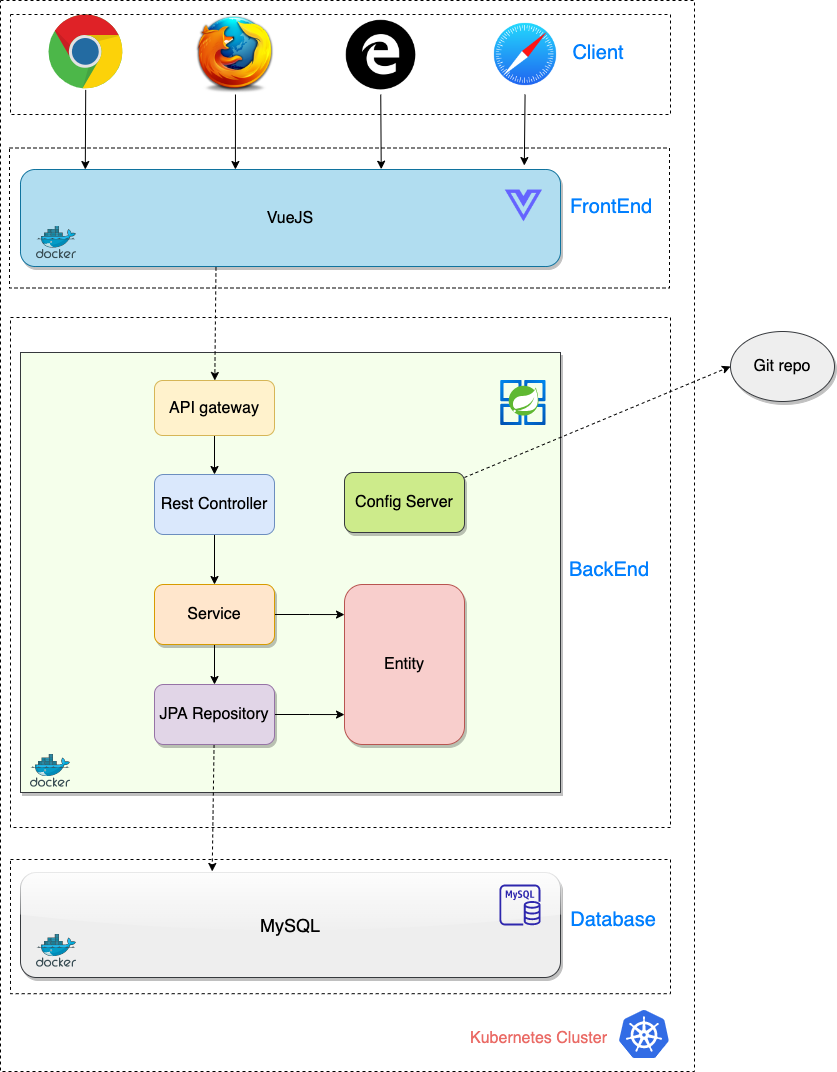

The diagram above was exported from draw.io. Its source (the exported page's mxGraphModel, read from the mxfile embedded in the PNG):
<mxGraphModel dx="1042" dy="560" grid="1" gridSize="10" guides="1" tooltips="1" connect="1" arrows="1" fold="1" page="1" pageScale="1" pageWidth="850" pageHeight="1100" math="0" shadow="0">
  <root>
    <mxCell id="0" />
    <mxCell id="1" parent="0" />
    <mxCell id="Ub1arWMNsHYx43EbmnaY-1" value="&lt;div style=&quot;text-align: justify;&quot;&gt;&lt;br&gt;&lt;/div&gt;" style="rounded=0;whiteSpace=wrap;html=1;align=right;sketch=0;glass=0;shadow=1;fillColor=#F5FFEB;strokeColor=#36393d;" parent="1" vertex="1">
      <mxGeometry x="30" y="361" width="540" height="440" as="geometry" />
    </mxCell>
    <mxCell id="Ub1arWMNsHYx43EbmnaY-10" style="edgeStyle=orthogonalEdgeStyle;rounded=0;orthogonalLoop=1;jettySize=auto;html=1;exitX=0.5;exitY=1;exitDx=0;exitDy=0;entryX=0.5;entryY=0;entryDx=0;entryDy=0;startArrow=none;startFill=0;" parent="1" source="Ub1arWMNsHYx43EbmnaY-2" target="Ub1arWMNsHYx43EbmnaY-3" edge="1">
      <mxGeometry relative="1" as="geometry" />
    </mxCell>
    <mxCell id="Ub1arWMNsHYx43EbmnaY-2" value="Rest Controller" style="rounded=1;whiteSpace=wrap;html=1;fillColor=#dae8fc;strokeColor=#6c8ebf;fontSize=16;" parent="1" vertex="1">
      <mxGeometry x="164" y="483" width="120" height="60" as="geometry" />
    </mxCell>
    <mxCell id="Ub1arWMNsHYx43EbmnaY-7" style="edgeStyle=orthogonalEdgeStyle;rounded=0;orthogonalLoop=1;jettySize=auto;html=1;exitX=1;exitY=0.5;exitDx=0;exitDy=0;entryX=0;entryY=0.188;entryDx=0;entryDy=0;entryPerimeter=0;" parent="1" source="Ub1arWMNsHYx43EbmnaY-3" target="Ub1arWMNsHYx43EbmnaY-5" edge="1">
      <mxGeometry relative="1" as="geometry" />
    </mxCell>
    <mxCell id="Ub1arWMNsHYx43EbmnaY-11" style="edgeStyle=orthogonalEdgeStyle;rounded=0;orthogonalLoop=1;jettySize=auto;html=1;exitX=0.5;exitY=1;exitDx=0;exitDy=0;entryX=0.5;entryY=0;entryDx=0;entryDy=0;startArrow=none;startFill=0;" parent="1" source="Ub1arWMNsHYx43EbmnaY-3" target="Ub1arWMNsHYx43EbmnaY-4" edge="1">
      <mxGeometry relative="1" as="geometry" />
    </mxCell>
    <mxCell id="Ub1arWMNsHYx43EbmnaY-3" value="Service" style="rounded=1;whiteSpace=wrap;html=1;fillColor=#ffe6cc;glass=0;strokeColor=#d79b00;shadow=1;fontSize=16;" parent="1" vertex="1">
      <mxGeometry x="164" y="593" width="120" height="60" as="geometry" />
    </mxCell>
    <mxCell id="Ub1arWMNsHYx43EbmnaY-8" style="edgeStyle=orthogonalEdgeStyle;rounded=0;orthogonalLoop=1;jettySize=auto;html=1;entryX=0;entryY=0.813;entryDx=0;entryDy=0;entryPerimeter=0;" parent="1" source="Ub1arWMNsHYx43EbmnaY-4" target="Ub1arWMNsHYx43EbmnaY-5" edge="1">
      <mxGeometry relative="1" as="geometry" />
    </mxCell>
    <mxCell id="Ub1arWMNsHYx43EbmnaY-40" style="edgeStyle=none;rounded=0;orthogonalLoop=1;jettySize=auto;html=1;entryX=0.355;entryY=-0.01;entryDx=0;entryDy=0;entryPerimeter=0;fontSize=18;fontColor=#000000;startArrow=none;startFill=0;dashed=1;" parent="1" source="Ub1arWMNsHYx43EbmnaY-4" target="Ub1arWMNsHYx43EbmnaY-6" edge="1">
      <mxGeometry relative="1" as="geometry" />
    </mxCell>
    <mxCell id="Ub1arWMNsHYx43EbmnaY-4" value="JPA Repository" style="rounded=1;whiteSpace=wrap;html=1;fillColor=#e1d5e7;strokeColor=#9673a6;shadow=1;fontSize=16;" parent="1" vertex="1">
      <mxGeometry x="164" y="693" width="120" height="60" as="geometry" />
    </mxCell>
    <mxCell id="Ub1arWMNsHYx43EbmnaY-5" value="Entity" style="rounded=1;whiteSpace=wrap;html=1;fillColor=#f8cecc;strokeColor=#b85450;glass=0;shadow=1;sketch=0;fontSize=16;" parent="1" vertex="1">
      <mxGeometry x="354" y="593" width="120" height="160" as="geometry" />
    </mxCell>
    <mxCell id="Ub1arWMNsHYx43EbmnaY-6" value="MySQL" style="rounded=1;whiteSpace=wrap;html=1;fontSize=18;shadow=1;glass=1;fillColor=#eeeeee;strokeColor=#36393d;" parent="1" vertex="1">
      <mxGeometry x="30" y="881" width="540" height="105" as="geometry" />
    </mxCell>
    <mxCell id="Ub1arWMNsHYx43EbmnaY-12" value="BackEnd" style="text;html=1;strokeColor=none;fillColor=none;align=center;verticalAlign=middle;whiteSpace=wrap;rounded=0;fontColor=#007FFF;fontSize=20;" parent="1" vertex="1">
      <mxGeometry x="589" y="563" width="60" height="30" as="geometry" />
    </mxCell>
    <mxCell id="Ub1arWMNsHYx43EbmnaY-44" style="edgeStyle=none;rounded=0;orthogonalLoop=1;jettySize=auto;html=1;dashed=1;fontSize=16;fontColor=#000000;startArrow=none;startFill=0;exitX=0.362;exitY=1.01;exitDx=0;exitDy=0;exitPerimeter=0;" parent="1" source="Ub1arWMNsHYx43EbmnaY-13" target="Ub1arWMNsHYx43EbmnaY-26" edge="1">
      <mxGeometry relative="1" as="geometry" />
    </mxCell>
    <mxCell id="Ub1arWMNsHYx43EbmnaY-13" value="VueJS" style="rounded=1;whiteSpace=wrap;html=1;fillColor=#b1ddf0;strokeColor=#10739e;fontSize=16;glass=0;shadow=1;" parent="1" vertex="1">
      <mxGeometry x="30" y="178" width="540" height="97" as="geometry" />
    </mxCell>
    <mxCell id="Ub1arWMNsHYx43EbmnaY-14" value="&lt;font color=&quot;#007fff&quot; style=&quot;font-size: 20px;&quot;&gt;FrontEnd&lt;/font&gt;" style="text;html=1;strokeColor=none;fillColor=none;align=center;verticalAlign=middle;whiteSpace=wrap;rounded=0;fontSize=20;" parent="1" vertex="1">
      <mxGeometry x="591.32" y="199.5" width="60" height="30" as="geometry" />
    </mxCell>
    <mxCell id="Ub1arWMNsHYx43EbmnaY-17" value="" style="sketch=0;aspect=fixed;html=1;points=[];align=center;image;fontSize=12;image=img/lib/mscae/Docker.svg;fontColor=#007FFF;fillColor=none;" parent="1" vertex="1">
      <mxGeometry x="40" y="763" width="40" height="32.79" as="geometry" />
    </mxCell>
    <mxCell id="Ub1arWMNsHYx43EbmnaY-18" value="" style="sketch=0;aspect=fixed;html=1;points=[];align=center;image;fontSize=12;image=img/lib/mscae/Docker.svg;fontColor=#007FFF;fillColor=none;" parent="1" vertex="1">
      <mxGeometry x="46" y="943" width="40" height="32.8" as="geometry" />
    </mxCell>
    <mxCell id="Ub1arWMNsHYx43EbmnaY-19" value="" style="sketch=0;aspect=fixed;html=1;points=[];align=center;image;fontSize=12;image=img/lib/mscae/Docker.svg;fontColor=#007FFF;fillColor=none;" parent="1" vertex="1">
      <mxGeometry x="46" y="234.5" width="40" height="32.8" as="geometry" />
    </mxCell>
    <mxCell id="Ub1arWMNsHYx43EbmnaY-21" value="Database" style="text;html=1;strokeColor=none;fillColor=none;align=center;verticalAlign=middle;whiteSpace=wrap;rounded=0;fontColor=#007FFF;fontSize=20;" parent="1" vertex="1">
      <mxGeometry x="593.32" y="913" width="60" height="30" as="geometry" />
    </mxCell>
    <mxCell id="Ub1arWMNsHYx43EbmnaY-30" style="rounded=0;orthogonalLoop=1;jettySize=auto;html=1;fontColor=#000000;startArrow=none;startFill=0;entryX=0.12;entryY=0;entryDx=0;entryDy=0;entryPerimeter=0;" parent="1" source="Ub1arWMNsHYx43EbmnaY-22" target="Ub1arWMNsHYx43EbmnaY-13" edge="1">
      <mxGeometry relative="1" as="geometry">
        <mxPoint x="95" y="230" as="targetPoint" />
      </mxGeometry>
    </mxCell>
    <mxCell id="Ub1arWMNsHYx43EbmnaY-22" value="" style="dashed=0;outlineConnect=0;html=1;align=center;labelPosition=center;verticalLabelPosition=bottom;verticalAlign=top;shape=mxgraph.weblogos.chrome;rounded=1;glass=0;fontColor=#007FFF;fillColor=none;" parent="1" vertex="1">
      <mxGeometry x="58" y="23" width="74.8" height="75.4" as="geometry" />
    </mxCell>
    <mxCell id="Ub1arWMNsHYx43EbmnaY-31" style="edgeStyle=none;rounded=0;orthogonalLoop=1;jettySize=auto;html=1;entryX=0.398;entryY=0;entryDx=0;entryDy=0;fontColor=#000000;startArrow=none;startFill=0;entryPerimeter=0;" parent="1" source="Ub1arWMNsHYx43EbmnaY-23" target="Ub1arWMNsHYx43EbmnaY-13" edge="1">
      <mxGeometry relative="1" as="geometry" />
    </mxCell>
    <mxCell id="Ub1arWMNsHYx43EbmnaY-23" value="" style="shape=image;html=1;verticalAlign=top;verticalLabelPosition=bottom;labelBackgroundColor=#ffffff;imageAspect=0;aspect=fixed;image=https://cdn2.iconfinder.com/data/icons/browsers/Firefox.png;rounded=1;glass=0;fontColor=#007FFF;fillColor=none;" parent="1" vertex="1">
      <mxGeometry x="205" y="23" width="80" height="80" as="geometry" />
    </mxCell>
    <mxCell id="Ub1arWMNsHYx43EbmnaY-32" style="edgeStyle=none;rounded=0;orthogonalLoop=1;jettySize=auto;html=1;fontColor=#000000;startArrow=none;startFill=0;entryX=0.668;entryY=-0.003;entryDx=0;entryDy=0;entryPerimeter=0;" parent="1" source="Ub1arWMNsHYx43EbmnaY-24" target="Ub1arWMNsHYx43EbmnaY-13" edge="1">
      <mxGeometry relative="1" as="geometry">
        <mxPoint x="390" y="230" as="targetPoint" />
      </mxGeometry>
    </mxCell>
    <mxCell id="Ub1arWMNsHYx43EbmnaY-24" value="" style="shape=image;html=1;verticalAlign=top;verticalLabelPosition=bottom;labelBackgroundColor=#ffffff;imageAspect=0;aspect=fixed;image=https://cdn4.iconfinder.com/data/icons/picons-social/57/56-edge-128.png;rounded=1;glass=0;fontColor=#007FFF;fillColor=none;" parent="1" vertex="1">
      <mxGeometry x="350" y="23" width="80" height="80" as="geometry" />
    </mxCell>
    <mxCell id="Ub1arWMNsHYx43EbmnaY-28" style="edgeStyle=orthogonalEdgeStyle;rounded=0;orthogonalLoop=1;jettySize=auto;html=1;exitX=0.5;exitY=1;exitDx=0;exitDy=0;entryX=0.5;entryY=0;entryDx=0;entryDy=0;fontColor=#007FFF;startArrow=none;startFill=0;" parent="1" source="Ub1arWMNsHYx43EbmnaY-26" target="Ub1arWMNsHYx43EbmnaY-2" edge="1">
      <mxGeometry relative="1" as="geometry" />
    </mxCell>
    <mxCell id="Ub1arWMNsHYx43EbmnaY-26" value="&lt;font color=&quot;#000000&quot; style=&quot;font-size: 16px;&quot;&gt;API gateway&lt;/font&gt;" style="rounded=1;whiteSpace=wrap;html=1;glass=0;fillColor=#fff2cc;strokeColor=#d6b656;fontSize=16;" parent="1" vertex="1">
      <mxGeometry x="164" y="389" width="120" height="55" as="geometry" />
    </mxCell>
    <mxCell id="Ub1arWMNsHYx43EbmnaY-33" style="edgeStyle=none;rounded=0;orthogonalLoop=1;jettySize=auto;html=1;fontColor=#000000;startArrow=none;startFill=0;entryX=0.933;entryY=-0.041;entryDx=0;entryDy=0;entryPerimeter=0;" parent="1" source="Ub1arWMNsHYx43EbmnaY-29" target="Ub1arWMNsHYx43EbmnaY-13" edge="1">
      <mxGeometry relative="1" as="geometry">
        <mxPoint x="315" y="233" as="targetPoint" />
      </mxGeometry>
    </mxCell>
    <mxCell id="Ub1arWMNsHYx43EbmnaY-29" value="" style="shape=image;html=1;verticalAlign=top;verticalLabelPosition=bottom;labelBackgroundColor=#ffffff;imageAspect=0;aspect=fixed;image=https://cdn0.iconfinder.com/data/icons/apple-apps/100/Apple_Safari-128.png;rounded=1;glass=0;fontColor=#000000;fillColor=none;" parent="1" vertex="1">
      <mxGeometry x="495" y="23" width="80" height="80" as="geometry" />
    </mxCell>
    <mxCell id="Ub1arWMNsHYx43EbmnaY-34" value="&lt;font color=&quot;#007fff&quot; style=&quot;font-size: 20px;&quot;&gt;Client&lt;/font&gt;" style="text;html=1;strokeColor=none;fillColor=none;align=center;verticalAlign=middle;whiteSpace=wrap;rounded=0;fontSize=20;" parent="1" vertex="1">
      <mxGeometry x="578" y="45.7" width="60" height="30" as="geometry" />
    </mxCell>
    <mxCell id="Ub1arWMNsHYx43EbmnaY-36" value="" style="aspect=fixed;html=1;points=[];align=center;image;fontSize=12;image=img/lib/azure2/compute/Azure_Spring_Cloud.svg;rounded=1;glass=0;fontColor=#000000;fillColor=none;" parent="1" vertex="1">
      <mxGeometry x="509" y="389" width="47.82" height="45" as="geometry" />
    </mxCell>
    <mxCell id="Ub1arWMNsHYx43EbmnaY-37" value="" style="shape=image;html=1;verticalAlign=top;verticalLabelPosition=bottom;labelBackgroundColor=#ffffff;imageAspect=0;aspect=fixed;image=https://cdn1.iconfinder.com/data/icons/unicons-line-vol-6/24/vuejs-128.png;rounded=1;glass=0;fontSize=24;fontColor=#000000;fillColor=none;" parent="1" vertex="1">
      <mxGeometry x="513.41" y="194.5" width="40" height="40" as="geometry" />
    </mxCell>
    <mxCell id="Ub1arWMNsHYx43EbmnaY-39" value="" style="sketch=0;outlineConnect=0;fontColor=#232F3E;gradientColor=none;fillColor=#2E27AD;strokeColor=none;dashed=0;verticalLabelPosition=bottom;verticalAlign=top;align=center;html=1;fontSize=12;fontStyle=0;aspect=fixed;pointerEvents=1;shape=mxgraph.aws4.rds_mysql_instance;rounded=1;glass=0;" parent="1" vertex="1">
      <mxGeometry x="509" y="893" width="41" height="41" as="geometry" />
    </mxCell>
    <mxCell id="Ub1arWMNsHYx43EbmnaY-43" style="edgeStyle=none;rounded=0;orthogonalLoop=1;jettySize=auto;html=1;entryX=0;entryY=0.5;entryDx=0;entryDy=0;dashed=1;fontSize=16;fontColor=#000000;startArrow=none;startFill=0;" parent="1" source="Ub1arWMNsHYx43EbmnaY-41" target="Ub1arWMNsHYx43EbmnaY-42" edge="1">
      <mxGeometry relative="1" as="geometry" />
    </mxCell>
    <mxCell id="Ub1arWMNsHYx43EbmnaY-41" value="Config Server" style="rounded=1;whiteSpace=wrap;html=1;shadow=1;glass=0;sketch=0;fontSize=16;fillColor=#cdeb8b;strokeColor=#36393d;" parent="1" vertex="1">
      <mxGeometry x="354" y="481" width="120" height="60" as="geometry" />
    </mxCell>
    <mxCell id="Ub1arWMNsHYx43EbmnaY-42" value="Git repo" style="ellipse;whiteSpace=wrap;html=1;rounded=1;shadow=1;glass=0;sketch=0;fontSize=16;fillColor=#eeeeee;strokeColor=#36393d;" parent="1" vertex="1">
      <mxGeometry x="740" y="340" width="104" height="70" as="geometry" />
    </mxCell>
    <mxCell id="Ub1arWMNsHYx43EbmnaY-54" value="" style="edgeStyle=none;rounded=0;orthogonalLoop=1;jettySize=auto;html=1;dashed=1;fontSize=20;fontColor=#000000;startArrow=none;startFill=0;" parent="1" source="Ub1arWMNsHYx43EbmnaY-45" target="Ub1arWMNsHYx43EbmnaY-53" edge="1">
      <mxGeometry relative="1" as="geometry" />
    </mxCell>
    <mxCell id="Ub1arWMNsHYx43EbmnaY-45" value="" style="sketch=0;aspect=fixed;html=1;points=[];align=center;image;fontSize=12;image=img/lib/mscae/Kubernetes.svg;rounded=1;shadow=1;glass=0;fontColor=#000000;fillColor=#F5FFEB;" parent="1" vertex="1">
      <mxGeometry x="629" y="1019" width="50" height="48" as="geometry" />
    </mxCell>
    <mxCell id="Ub1arWMNsHYx43EbmnaY-47" value="" style="rounded=0;whiteSpace=wrap;html=1;shadow=0;glass=0;sketch=0;fontSize=16;fillColor=none;dashed=1;" parent="1" vertex="1">
      <mxGeometry x="20" y="23" width="660" height="100" as="geometry" />
    </mxCell>
    <mxCell id="Ub1arWMNsHYx43EbmnaY-48" value="" style="rounded=0;whiteSpace=wrap;html=1;shadow=0;glass=0;sketch=0;fontSize=16;fillColor=none;dashed=1;" parent="1" vertex="1">
      <mxGeometry x="19" y="156.5" width="660" height="140" as="geometry" />
    </mxCell>
    <mxCell id="Ub1arWMNsHYx43EbmnaY-50" value="" style="rounded=0;whiteSpace=wrap;html=1;shadow=0;glass=0;dashed=1;sketch=0;fontSize=16;fillColor=none;" parent="1" vertex="1">
      <mxGeometry x="20" y="326" width="660" height="510" as="geometry" />
    </mxCell>
    <mxCell id="Ub1arWMNsHYx43EbmnaY-52" value="" style="rounded=0;whiteSpace=wrap;html=1;shadow=0;glass=0;sketch=0;fontSize=16;fillColor=none;dashed=1;" parent="1" vertex="1">
      <mxGeometry x="20" y="868" width="660" height="134.2" as="geometry" />
    </mxCell>
    <mxCell id="Ub1arWMNsHYx43EbmnaY-53" value="Kubernetes Cluster" style="text;html=1;strokeColor=none;fillColor=none;align=center;verticalAlign=middle;whiteSpace=wrap;rounded=0;shadow=0;glass=0;dashed=1;sketch=0;fontSize=16;fontColor=#EA6B66;" parent="1" vertex="1">
      <mxGeometry x="468.00000000000006" y="1032" width="161" height="30" as="geometry" />
    </mxCell>
    <mxCell id="Ub1arWMNsHYx43EbmnaY-55" value="" style="rounded=0;whiteSpace=wrap;html=1;shadow=0;glass=0;dashed=1;sketch=0;fontSize=20;fillColor=none;" parent="1" vertex="1">
      <mxGeometry x="10" y="9" width="694" height="1071" as="geometry" />
    </mxCell>
  </root>
</mxGraphModel>